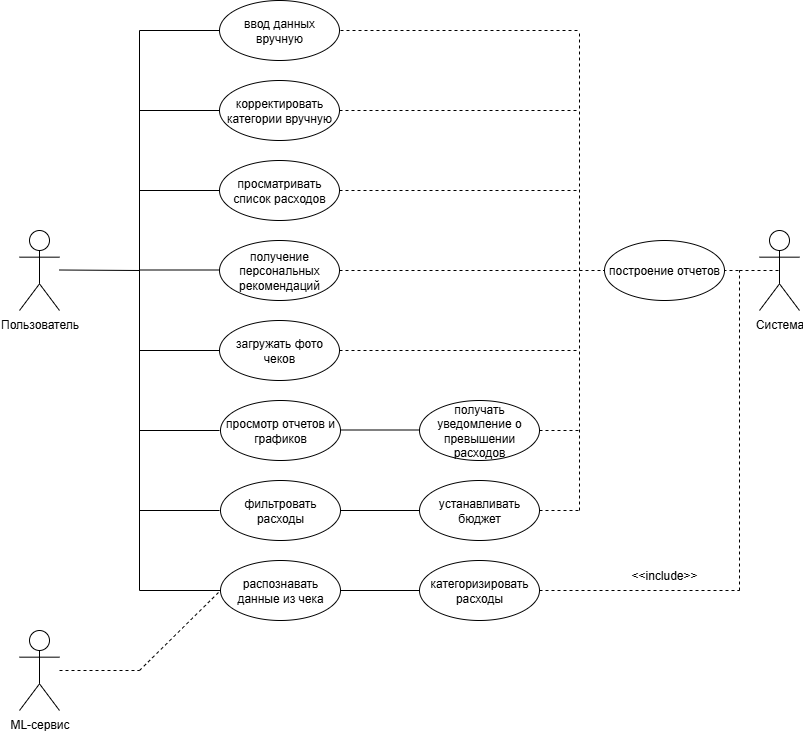

The diagram above was exported from draw.io. Its source (the exported page's mxGraphModel, read from the mxfile embedded in the PNG):
<mxGraphModel dx="1213" dy="730" grid="1" gridSize="10" guides="1" tooltips="1" connect="1" arrows="1" fold="1" page="1" pageScale="1" pageWidth="827" pageHeight="1169" math="0" shadow="0">
  <root>
    <mxCell id="0" />
    <mxCell id="1" parent="0" />
    <mxCell id="9kaU9f5hE4U2EsHsCbCg-1" value="Пользователь" style="shape=umlActor;verticalLabelPosition=bottom;verticalAlign=top;html=1;outlineConnect=0;" parent="1" vertex="1">
      <mxGeometry x="40" y="240" width="40" height="80" as="geometry" />
    </mxCell>
    <mxCell id="9kaU9f5hE4U2EsHsCbCg-4" value="" style="endArrow=none;html=1;rounded=0;" parent="1" edge="1">
      <mxGeometry width="50" height="50" relative="1" as="geometry">
        <mxPoint x="80" y="279.5" as="sourcePoint" />
        <mxPoint x="160" y="280" as="targetPoint" />
      </mxGeometry>
    </mxCell>
    <mxCell id="9kaU9f5hE4U2EsHsCbCg-6" value="" style="endArrow=none;html=1;rounded=0;" parent="1" edge="1">
      <mxGeometry width="50" height="50" relative="1" as="geometry">
        <mxPoint x="160" y="600" as="sourcePoint" />
        <mxPoint x="160" y="40" as="targetPoint" />
      </mxGeometry>
    </mxCell>
    <mxCell id="9kaU9f5hE4U2EsHsCbCg-8" value="" style="endArrow=none;html=1;rounded=0;" parent="1" edge="1">
      <mxGeometry width="50" height="50" relative="1" as="geometry">
        <mxPoint x="160" y="40" as="sourcePoint" />
        <mxPoint x="240" y="40" as="targetPoint" />
      </mxGeometry>
    </mxCell>
    <mxCell id="9kaU9f5hE4U2EsHsCbCg-9" value="&lt;font style=&quot;vertical-align: inherit;&quot; dir=&quot;auto&quot;&gt;&lt;font style=&quot;vertical-align: inherit;&quot; dir=&quot;auto&quot;&gt;ввод данных вручную&lt;/font&gt;&lt;/font&gt;" style="ellipse;whiteSpace=wrap;html=1;" parent="1" vertex="1">
      <mxGeometry x="240" y="10" width="120" height="60" as="geometry" />
    </mxCell>
    <mxCell id="9kaU9f5hE4U2EsHsCbCg-10" value="" style="endArrow=none;html=1;rounded=0;" parent="1" edge="1">
      <mxGeometry width="50" height="50" relative="1" as="geometry">
        <mxPoint x="160" y="120" as="sourcePoint" />
        <mxPoint x="240" y="120" as="targetPoint" />
      </mxGeometry>
    </mxCell>
    <mxCell id="9kaU9f5hE4U2EsHsCbCg-11" value="&lt;font style=&quot;vertical-align: inherit;&quot; dir=&quot;auto&quot;&gt;&lt;font style=&quot;vertical-align: inherit;&quot; dir=&quot;auto&quot;&gt;корректировать категории вручную&lt;/font&gt;&lt;/font&gt;" style="ellipse;whiteSpace=wrap;html=1;" parent="1" vertex="1">
      <mxGeometry x="240" y="90" width="120" height="60" as="geometry" />
    </mxCell>
    <mxCell id="9kaU9f5hE4U2EsHsCbCg-12" value="" style="endArrow=none;html=1;rounded=0;" parent="1" target="9kaU9f5hE4U2EsHsCbCg-13" edge="1">
      <mxGeometry width="50" height="50" relative="1" as="geometry">
        <mxPoint x="160" y="200" as="sourcePoint" />
        <mxPoint x="240" y="200" as="targetPoint" />
      </mxGeometry>
    </mxCell>
    <mxCell id="9kaU9f5hE4U2EsHsCbCg-13" value="&lt;font style=&quot;vertical-align: inherit;&quot; dir=&quot;auto&quot;&gt;&lt;font style=&quot;vertical-align: inherit;&quot; dir=&quot;auto&quot;&gt;просматривать список расходов&lt;/font&gt;&lt;/font&gt;" style="ellipse;whiteSpace=wrap;html=1;" parent="1" vertex="1">
      <mxGeometry x="240" y="170" width="120" height="60" as="geometry" />
    </mxCell>
    <mxCell id="9kaU9f5hE4U2EsHsCbCg-14" value="" style="endArrow=none;html=1;rounded=0;" parent="1" edge="1">
      <mxGeometry width="50" height="50" relative="1" as="geometry">
        <mxPoint x="160" y="279.5" as="sourcePoint" />
        <mxPoint x="240" y="279.5" as="targetPoint" />
      </mxGeometry>
    </mxCell>
    <mxCell id="9kaU9f5hE4U2EsHsCbCg-15" value="&lt;font style=&quot;vertical-align: inherit;&quot; dir=&quot;auto&quot;&gt;&lt;font style=&quot;vertical-align: inherit;&quot; dir=&quot;auto&quot;&gt;фильтровать расходы&lt;/font&gt;&lt;/font&gt;" style="ellipse;whiteSpace=wrap;html=1;" parent="1" vertex="1">
      <mxGeometry x="241" y="490" width="120" height="60" as="geometry" />
    </mxCell>
    <mxCell id="9kaU9f5hE4U2EsHsCbCg-16" value="" style="endArrow=none;html=1;rounded=0;" parent="1" edge="1">
      <mxGeometry width="50" height="50" relative="1" as="geometry">
        <mxPoint x="160" y="360" as="sourcePoint" />
        <mxPoint x="240" y="360" as="targetPoint" />
      </mxGeometry>
    </mxCell>
    <mxCell id="9kaU9f5hE4U2EsHsCbCg-17" value="&lt;font style=&quot;vertical-align: inherit;&quot; dir=&quot;auto&quot;&gt;&lt;font style=&quot;vertical-align: inherit;&quot; dir=&quot;auto&quot;&gt;просмотр отчетов и графиков&lt;/font&gt;&lt;/font&gt;" style="ellipse;whiteSpace=wrap;html=1;" parent="1" vertex="1">
      <mxGeometry x="241" y="410" width="120" height="60" as="geometry" />
    </mxCell>
    <mxCell id="9kaU9f5hE4U2EsHsCbCg-18" value="" style="endArrow=none;html=1;rounded=0;" parent="1" edge="1">
      <mxGeometry width="50" height="50" relative="1" as="geometry">
        <mxPoint x="160" y="440" as="sourcePoint" />
        <mxPoint x="240" y="440" as="targetPoint" />
      </mxGeometry>
    </mxCell>
    <mxCell id="9kaU9f5hE4U2EsHsCbCg-20" value="&lt;font style=&quot;vertical-align: inherit;&quot; dir=&quot;auto&quot;&gt;&lt;font style=&quot;vertical-align: inherit;&quot; dir=&quot;auto&quot;&gt;получение персональных рекомендаций&lt;/font&gt;&lt;/font&gt;" style="ellipse;whiteSpace=wrap;html=1;" parent="1" vertex="1">
      <mxGeometry x="240" y="250" width="120" height="60" as="geometry" />
    </mxCell>
    <mxCell id="9kaU9f5hE4U2EsHsCbCg-21" value="" style="endArrow=none;html=1;rounded=0;exitX=1;exitY=0.5;exitDx=0;exitDy=0;" parent="1" edge="1">
      <mxGeometry width="50" height="50" relative="1" as="geometry">
        <mxPoint x="160" y="520" as="sourcePoint" />
        <mxPoint x="240" y="520" as="targetPoint" />
      </mxGeometry>
    </mxCell>
    <mxCell id="9kaU9f5hE4U2EsHsCbCg-25" value="&lt;font style=&quot;vertical-align: inherit;&quot; dir=&quot;auto&quot;&gt;&lt;font style=&quot;vertical-align: inherit;&quot; dir=&quot;auto&quot;&gt;загружать фото чеков&lt;/font&gt;&lt;/font&gt;" style="ellipse;whiteSpace=wrap;html=1;" parent="1" vertex="1">
      <mxGeometry x="240" y="330" width="120" height="60" as="geometry" />
    </mxCell>
    <mxCell id="9kaU9f5hE4U2EsHsCbCg-27" value="&lt;font style=&quot;vertical-align: inherit;&quot; dir=&quot;auto&quot;&gt;&lt;font style=&quot;vertical-align: inherit;&quot; dir=&quot;auto&quot;&gt;распознавать данные из чека&lt;/font&gt;&lt;/font&gt;" style="ellipse;whiteSpace=wrap;html=1;" parent="1" vertex="1">
      <mxGeometry x="241" y="570" width="120" height="60" as="geometry" />
    </mxCell>
    <mxCell id="9kaU9f5hE4U2EsHsCbCg-28" value="" style="endArrow=none;html=1;rounded=0;" parent="1" edge="1">
      <mxGeometry width="50" height="50" relative="1" as="geometry">
        <mxPoint x="361" y="439.5" as="sourcePoint" />
        <mxPoint x="441" y="439.5" as="targetPoint" />
      </mxGeometry>
    </mxCell>
    <mxCell id="9kaU9f5hE4U2EsHsCbCg-29" value="получать уведомление о превышении расходов" style="ellipse;whiteSpace=wrap;html=1;" parent="1" vertex="1">
      <mxGeometry x="440" y="410" width="120" height="60" as="geometry" />
    </mxCell>
    <mxCell id="9kaU9f5hE4U2EsHsCbCg-31" value="устанавливать бюджет" style="ellipse;whiteSpace=wrap;html=1;" parent="1" vertex="1">
      <mxGeometry x="440" y="490" width="120" height="60" as="geometry" />
    </mxCell>
    <mxCell id="9kaU9f5hE4U2EsHsCbCg-34" value="" style="endArrow=none;html=1;rounded=0;exitX=1;exitY=0.5;exitDx=0;exitDy=0;" parent="1" source="9kaU9f5hE4U2EsHsCbCg-15" edge="1">
      <mxGeometry width="50" height="50" relative="1" as="geometry">
        <mxPoint x="420" y="440" as="sourcePoint" />
        <mxPoint x="440" y="520" as="targetPoint" />
      </mxGeometry>
    </mxCell>
    <mxCell id="9kaU9f5hE4U2EsHsCbCg-37" value="категоризировать расходы" style="ellipse;whiteSpace=wrap;html=1;" parent="1" vertex="1">
      <mxGeometry x="440" y="570" width="120" height="60" as="geometry" />
    </mxCell>
    <mxCell id="9kaU9f5hE4U2EsHsCbCg-38" value="ML-сервис" style="shape=umlActor;verticalLabelPosition=bottom;verticalAlign=top;html=1;outlineConnect=0;direction=east;" parent="1" vertex="1">
      <mxGeometry x="40" y="640" width="40" height="80" as="geometry" />
    </mxCell>
    <mxCell id="9kaU9f5hE4U2EsHsCbCg-52" value="Система" style="shape=umlActor;verticalLabelPosition=bottom;verticalAlign=top;html=1;outlineConnect=0;" parent="1" vertex="1">
      <mxGeometry x="780" y="240" width="40" height="80" as="geometry" />
    </mxCell>
    <mxCell id="9kaU9f5hE4U2EsHsCbCg-56" value="" style="endArrow=none;html=1;rounded=0;entryX=0;entryY=0.5;entryDx=0;entryDy=0;" parent="1" target="9kaU9f5hE4U2EsHsCbCg-27" edge="1">
      <mxGeometry width="50" height="50" relative="1" as="geometry">
        <mxPoint x="160" y="600" as="sourcePoint" />
        <mxPoint x="450" y="530" as="targetPoint" />
      </mxGeometry>
    </mxCell>
    <mxCell id="9kaU9f5hE4U2EsHsCbCg-57" value="" style="endArrow=none;html=1;rounded=0;exitX=1;exitY=0.5;exitDx=0;exitDy=0;entryX=0;entryY=0.5;entryDx=0;entryDy=0;" parent="1" source="9kaU9f5hE4U2EsHsCbCg-27" target="9kaU9f5hE4U2EsHsCbCg-37" edge="1">
      <mxGeometry width="50" height="50" relative="1" as="geometry">
        <mxPoint x="400" y="580" as="sourcePoint" />
        <mxPoint x="450" y="530" as="targetPoint" />
      </mxGeometry>
    </mxCell>
    <mxCell id="9kaU9f5hE4U2EsHsCbCg-59" value="" style="endArrow=none;dashed=1;html=1;rounded=0;" parent="1" edge="1">
      <mxGeometry width="50" height="50" relative="1" as="geometry">
        <mxPoint x="760" y="600" as="sourcePoint" />
        <mxPoint x="760" y="280" as="targetPoint" />
      </mxGeometry>
    </mxCell>
    <mxCell id="9kaU9f5hE4U2EsHsCbCg-61" value="" style="endArrow=none;dashed=1;html=1;rounded=0;" parent="1" edge="1">
      <mxGeometry width="50" height="50" relative="1" as="geometry">
        <mxPoint x="160" y="680" as="sourcePoint" />
        <mxPoint x="241" y="600" as="targetPoint" />
      </mxGeometry>
    </mxCell>
    <mxCell id="9kaU9f5hE4U2EsHsCbCg-63" value="" style="endArrow=none;dashed=1;html=1;rounded=0;" parent="1" edge="1">
      <mxGeometry width="50" height="50" relative="1" as="geometry">
        <mxPoint x="80" y="680" as="sourcePoint" />
        <mxPoint x="160" y="680" as="targetPoint" />
      </mxGeometry>
    </mxCell>
    <mxCell id="9kaU9f5hE4U2EsHsCbCg-64" value="" style="endArrow=none;dashed=1;html=1;rounded=0;" parent="1" edge="1">
      <mxGeometry width="50" height="50" relative="1" as="geometry">
        <mxPoint x="560" y="600" as="sourcePoint" />
        <mxPoint x="760" y="600" as="targetPoint" />
      </mxGeometry>
    </mxCell>
    <mxCell id="9kaU9f5hE4U2EsHsCbCg-66" value="&amp;lt;&amp;lt;include&amp;gt;&amp;gt;" style="text;html=1;align=center;verticalAlign=middle;whiteSpace=wrap;rounded=0;" parent="1" vertex="1">
      <mxGeometry x="630" y="565" width="110" height="40" as="geometry" />
    </mxCell>
    <mxCell id="9kaU9f5hE4U2EsHsCbCg-67" value="" style="endArrow=none;dashed=1;html=1;rounded=0;entryX=0.5;entryY=0.5;entryDx=0;entryDy=0;entryPerimeter=0;" parent="1" target="9kaU9f5hE4U2EsHsCbCg-52" edge="1">
      <mxGeometry width="50" height="50" relative="1" as="geometry">
        <mxPoint x="760" y="280" as="sourcePoint" />
        <mxPoint x="810" y="230" as="targetPoint" />
      </mxGeometry>
    </mxCell>
    <mxCell id="9kaU9f5hE4U2EsHsCbCg-68" value="" style="endArrow=none;dashed=1;html=1;rounded=0;" parent="1" edge="1">
      <mxGeometry width="50" height="50" relative="1" as="geometry">
        <mxPoint x="720" y="280" as="sourcePoint" />
        <mxPoint x="760" y="280" as="targetPoint" />
      </mxGeometry>
    </mxCell>
    <mxCell id="9kaU9f5hE4U2EsHsCbCg-69" value="построение отчетов" style="ellipse;whiteSpace=wrap;html=1;" parent="1" vertex="1">
      <mxGeometry x="625" y="250" width="120" height="60" as="geometry" />
    </mxCell>
    <mxCell id="9kaU9f5hE4U2EsHsCbCg-70" value="" style="endArrow=none;dashed=1;html=1;rounded=0;" parent="1" edge="1">
      <mxGeometry width="50" height="50" relative="1" as="geometry">
        <mxPoint x="600" y="520" as="sourcePoint" />
        <mxPoint x="600" y="280" as="targetPoint" />
      </mxGeometry>
    </mxCell>
    <mxCell id="9kaU9f5hE4U2EsHsCbCg-71" value="" style="endArrow=none;dashed=1;html=1;rounded=0;" parent="1" edge="1">
      <mxGeometry width="50" height="50" relative="1" as="geometry">
        <mxPoint x="560" y="520" as="sourcePoint" />
        <mxPoint x="600" y="520" as="targetPoint" />
      </mxGeometry>
    </mxCell>
    <mxCell id="9kaU9f5hE4U2EsHsCbCg-72" value="" style="endArrow=none;dashed=1;html=1;rounded=0;" parent="1" edge="1">
      <mxGeometry width="50" height="50" relative="1" as="geometry">
        <mxPoint x="560" y="440" as="sourcePoint" />
        <mxPoint x="600" y="440" as="targetPoint" />
      </mxGeometry>
    </mxCell>
    <mxCell id="9kaU9f5hE4U2EsHsCbCg-75" value="" style="endArrow=none;dashed=1;html=1;rounded=0;" parent="1" edge="1">
      <mxGeometry width="50" height="50" relative="1" as="geometry">
        <mxPoint x="360" y="280" as="sourcePoint" />
        <mxPoint x="600" y="280" as="targetPoint" />
      </mxGeometry>
    </mxCell>
    <mxCell id="9kaU9f5hE4U2EsHsCbCg-76" value="" style="endArrow=none;dashed=1;html=1;rounded=0;" parent="1" edge="1">
      <mxGeometry width="50" height="50" relative="1" as="geometry">
        <mxPoint x="360" y="360" as="sourcePoint" />
        <mxPoint x="600" y="360" as="targetPoint" />
      </mxGeometry>
    </mxCell>
    <mxCell id="9kaU9f5hE4U2EsHsCbCg-77" value="" style="endArrow=none;dashed=1;html=1;rounded=0;" parent="1" edge="1">
      <mxGeometry width="50" height="50" relative="1" as="geometry">
        <mxPoint x="360" y="200" as="sourcePoint" />
        <mxPoint x="600" y="200" as="targetPoint" />
      </mxGeometry>
    </mxCell>
    <mxCell id="9kaU9f5hE4U2EsHsCbCg-78" value="" style="endArrow=none;dashed=1;html=1;rounded=0;" parent="1" edge="1">
      <mxGeometry width="50" height="50" relative="1" as="geometry">
        <mxPoint x="360" y="120" as="sourcePoint" />
        <mxPoint x="600" y="120" as="targetPoint" />
      </mxGeometry>
    </mxCell>
    <mxCell id="9kaU9f5hE4U2EsHsCbCg-79" value="" style="endArrow=none;dashed=1;html=1;rounded=0;" parent="1" edge="1">
      <mxGeometry width="50" height="50" relative="1" as="geometry">
        <mxPoint x="361" y="40" as="sourcePoint" />
        <mxPoint x="600" y="40" as="targetPoint" />
      </mxGeometry>
    </mxCell>
    <mxCell id="9kaU9f5hE4U2EsHsCbCg-85" value="" style="endArrow=none;dashed=1;html=1;rounded=0;" parent="1" edge="1">
      <mxGeometry width="50" height="50" relative="1" as="geometry">
        <mxPoint x="600" y="280" as="sourcePoint" />
        <mxPoint x="600" y="40" as="targetPoint" />
      </mxGeometry>
    </mxCell>
    <mxCell id="9kaU9f5hE4U2EsHsCbCg-86" value="" style="endArrow=none;dashed=1;html=1;rounded=0;entryX=0;entryY=0.5;entryDx=0;entryDy=0;" parent="1" target="9kaU9f5hE4U2EsHsCbCg-69" edge="1">
      <mxGeometry width="50" height="50" relative="1" as="geometry">
        <mxPoint x="600" y="280" as="sourcePoint" />
        <mxPoint x="650" y="230" as="targetPoint" />
      </mxGeometry>
    </mxCell>
  </root>
</mxGraphModel>